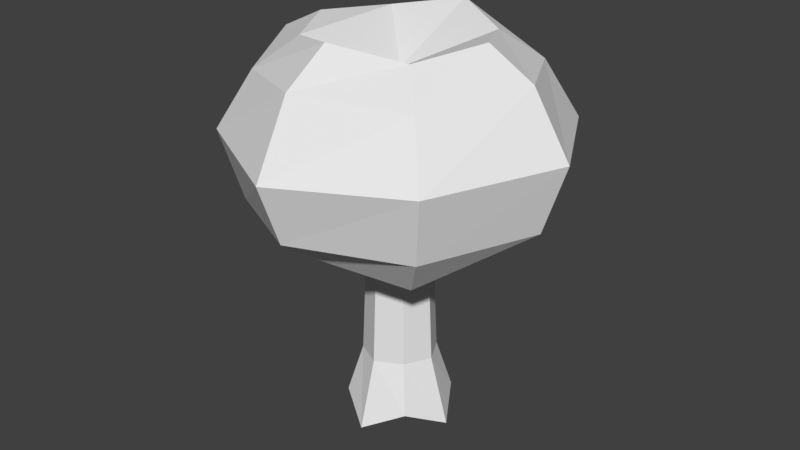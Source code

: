 # Source: Broccoli.blend  (saved by Blender 2.83.19; exported with 4.5.12 LTS)
import bpy
from mathutils import Matrix  # noqa: F401  (used for matrix-valued properties, if any)

bpy.ops.wm.read_factory_settings(use_empty=True)
scene = bpy.context.scene
scene.name = 'Scene'

# ---- materials (node trees are filled in below, after node groups)
mat_material = bpy.data.materials.new('Material')
mat_material.alpha_threshold = 0.0
mat_material.use_transparent_shadow = False
mat_material.roughness = 0.5
mat_material.line_color = (0.0, 0.0, 0.0, 1.0)

# ---- material node trees

# ---- world
world_world = bpy.data.worlds.new('World'); scene.world = world_world
world_world.color = (0.05088, 0.05088, 0.05088)
world_world.use_sun_shadow = False
world_world.sun_shadow_jitter_overblur = 0.0
world_world.cycles.sampling_method = 'MANUAL'

# ---- meshes
me_cube = bpy.data.meshes.new('Cube')
me_cube.from_pydata([(1.198e-06, 0.01429, -0.03405), (0.01429, -1.198e-06, -0.03405), (-1.203e-06, -0.01429, -0.03405), (-0.01429, 1.207e-06, -0.03405), (1.442e-06, 0.01709, 0.04721), (0.01709, -1.447e-06, 0.04721), (-1.44e-06, -0.01709, 0.04721), (-0.01709, 1.432e-06, 0.04721), (1.934e-06, 0.02293, 0.06676), (0.02293, -1.937e-06, 0.06676), (-0.02293, 1.919e-06, 0.06676), (-1.929e-06, -0.02293, 0.06676), (4.65e-06, 0.05513, 0.069), (0.05513, -4.652e-06, 0.069), (-0.05513, 4.627e-06, 0.069), (-4.64e-06, -0.05513, 0.069), (6.311e-06, 0.07483, 0.08375), (0.07483, -6.313e-06, 0.08375), (-0.07483, 6.277e-06, 0.08375), (-6.303e-06, -0.07483, 0.08375), (7.251e-06, 0.086, 0.1129), (0.086, -7.251e-06, 0.1173), (-0.086, 7.215e-06, 0.1136), (-7.246e-06, -0.086, 0.1136), (5.72e-06, 0.0678, 0.1438), (0.0678, -5.723e-06, 0.1464), (-0.0678, 5.692e-06, 0.1442), (-5.718e-06, -0.0678, 0.1465), (3.84e-06, 0.04556, 0.1593), (0.04556, -3.845e-06, 0.159), (-0.04556, 3.82e-06, 0.1553), (-3.84e-06, -0.04556, 0.1609), (0.01151, 0.01151, -0.02882), (-0.01151, -0.01151, -0.02882), (0.01112, 0.01112, 0.04721), (-0.01112, -0.01112, 0.04721), (0.01491, 0.01491, 0.06155), (-0.01491, -0.01491, 0.06155), (0.03586, 0.03585, 0.05864), (-0.03586, -0.03585, 0.05864), (0.04868, 0.04867, 0.07991), (-0.04868, -0.04867, 0.07991), (0.05594, 0.05593, 0.1136), (-0.05594, -0.05593, 0.1136), (0.0441, 0.04409, 0.1409), (-0.0441, -0.04409, 0.1402), (0.02964, 0.02963, 0.1543), (-0.02964, -0.02963, 0.1543), (-0.008851, 0.008853, -0.02882), (0.008851, -0.008853, -0.02882), (-0.01112, 0.01112, 0.04721), (0.01112, -0.01112, 0.04721), (-0.01491, 0.01491, 0.06155), (0.01491, -0.01491, 0.06155), (-0.03585, 0.03586, 0.05864), (0.03585, -0.03586, 0.05864), (-0.04867, 0.04868, 0.07992), (0.04867, -0.04868, 0.07991), (-0.05593, 0.05594, 0.1101), (0.05593, -0.05594, 0.1136), (-0.04409, 0.0441, 0.1409), (0.04409, -0.0441, 0.1409), (-0.02963, 0.02964, 0.1543), (0.02963, -0.02964, 0.1543), (-3.107e-09, -8.699e-09, 0.1387), (1.619e-06, 0.01924, -0.0008389), (0.01924, -1.62e-06, -0.0008389), (-1.617e-06, -0.01924, -0.0008389), (-0.01924, 1.619e-06, -0.0008389), (-0.01252, -0.01251, -0.0008389), (0.01252, 0.01251, -0.0008389), (-0.01251, 0.01252, -0.0008389), (0.01251, -0.01252, -0.0008389), (4.361e-09, 8.686e-10, -0.02534), (-0.01788, -0.01788, -0.02495), (0.01788, 0.01788, -0.02495), (-0.02887, 2.428e-06, -0.03389), (-2.425e-06, -0.02887, -0.03389), (0.02887, -2.425e-06, -0.03389), (0.01788, -0.01788, -0.02495), (2.427e-06, 0.02887, -0.03389), (-0.01788, 0.01788, -0.02495)], [], [(4, 65, 71, 50), (35, 6, 11, 37), (70, 34, 5, 66), (72, 51, 6, 67), (69, 35, 7, 68), (81, 48, 3, 76), (53, 9, 13, 55), (50, 7, 10, 52), (51, 5, 9, 53), (34, 4, 8, 36), (55, 13, 17, 57), (36, 8, 12, 38), (37, 11, 15, 39), (52, 10, 14, 54), (41, 19, 23, 43), (38, 12, 16, 40), (39, 15, 19, 41), (54, 14, 18, 56), (59, 21, 25, 61), (56, 18, 22, 58), (57, 17, 21, 59), (40, 16, 20, 42), (44, 24, 28, 46), (42, 20, 24, 44), (43, 23, 27, 45), (58, 22, 26, 60), (64, 47, 31, 63), (45, 27, 31, 47), (60, 26, 30, 62), (61, 25, 29, 63), (26, 45, 47, 30), (62, 30, 47, 64), (22, 43, 45, 26), (21, 42, 44, 25), (25, 44, 46, 29), (17, 40, 42, 21), (14, 39, 41, 18), (13, 38, 40, 17), (18, 41, 43, 22), (10, 37, 39, 14), (9, 36, 38, 13), (5, 34, 36, 9), (67, 6, 35, 69), (65, 4, 34, 70), (7, 35, 37, 10), (77, 67, 69, 74), (32, 73, 48, 0), (28, 62, 64, 46), (27, 61, 63, 31), (24, 60, 62, 28), (46, 64, 63, 29), (20, 58, 60, 24), (19, 57, 59, 23), (16, 56, 58, 20), (23, 59, 61, 27), (12, 54, 56, 16), (8, 52, 54, 12), (15, 55, 57, 19), (6, 51, 53, 11), (4, 50, 52, 8), (11, 53, 55, 15), (80, 0, 48, 81), (66, 5, 51, 72), (80, 65, 70, 75), (78, 66, 72, 79), (50, 71, 68, 7), (74, 69, 68, 76), (79, 72, 67, 77), (75, 70, 66, 78), (48, 73, 33, 3), (73, 32, 1, 49), (33, 73, 49, 2), (32, 75, 78, 1), (49, 79, 77, 2), (33, 74, 76, 3), (1, 78, 79, 49), (0, 80, 75, 32), (65, 80, 81, 71), (2, 77, 74, 33), (71, 81, 76, 68)])
_uv = me_cube.uv_layers.new(name='UVMap')
_uv.uv.foreach_set('vector', [0.1119, 0.9274, 0.1119, 0.7247, 0.2435, 0.7247, 0.2435, 0.9274, 0.4974, 0.9274, 0.6256, 0.9274, 0.6256, 1.0, 0.4974, 1.0, 0.9948, 0.7248, 0.9948, 0.9274, 0.8829, 0.9274, 0.883, 0.7248, 0.7514, 0.7248, 0.7513, 0.9274, 0.6256, 0.9274, 0.6256, 0.7247, 0.4974, 0.7247, 0.4974, 0.9274, 0.3692, 0.9274, 0.3692, 0.7247, 0.9505, 0.4606, 0.942, 0.498, 0.9139, 0.4972, 0.8948, 0.4489, 0.6836, 0.0, 0.793, 0.0, 0.793, 0.156, 0.6836, 0.156, 0.2435, 0.9274, 0.3692, 0.9274, 0.3692, 1.0, 0.2435, 1.0, 0.7513, 0.9274, 0.8829, 0.9274, 0.8829, 1.0, 0.7513, 1.0, 8.196e-06, 0.9274, 0.1119, 0.9274, 0.1119, 1.0, -2.98e-08, 1.0, 0.6836, 0.156, 0.793, 0.156, 0.793, 0.2258, 0.6836, 0.2258, 0.0, 0.0, 0.2046, 0.0, 0.2046, 0.156, 0.0, 0.156, 0.4995, 0.0, 0.5918, 0.0, 0.5918, 0.156, 0.4995, 0.156, 0.3145, 0.0, 0.4063, 0.0, 0.4063, 0.156, 0.3145, 0.156, 0.4995, 0.2258, 0.5918, 0.2258, 0.5918, 0.3092, 0.4995, 0.3092, 0.0, 0.156, 0.2046, 0.156, 0.2046, 0.2258, 0.0, 0.2258, 0.4995, 0.156, 0.5918, 0.156, 0.5918, 0.2258, 0.4995, 0.2258, 0.3145, 0.156, 0.4063, 0.156, 0.4063, 0.2258, 0.3145, 0.2258, 0.6836, 0.3092, 0.793, 0.3092, 0.793, 0.3689, 0.6836, 0.3689, 0.3145, 0.2258, 0.4063, 0.2258, 0.4063, 0.3092, 0.3145, 0.3092, 0.6836, 0.2258, 0.793, 0.2258, 0.793, 0.3092, 0.6836, 0.3092, 0.0, 0.2258, 0.2046, 0.2258, 0.2046, 0.3092, 0.0, 0.3092, 0.0, 0.3689, 0.2046, 0.3689, 0.2046, 0.4207, 0.2046, 0.521, 0.0, 0.3092, 0.2046, 0.3092, 0.2046, 0.3689, 0.0, 0.3689, 0.4995, 0.3092, 0.5918, 0.3092, 0.5918, 0.3689, 0.4995, 0.3689, 0.3145, 0.3092, 0.4063, 0.3092, 0.4063, 0.3689, 0.3145, 0.3689, 0.4995, 0.521, 0.4995, 0.4207, 0.5918, 0.4207, 0.6836, 0.4207, 0.4995, 0.3689, 0.5918, 0.3689, 0.5918, 0.4207, 0.4995, 0.4207, 0.3145, 0.3689, 0.4063, 0.3689, 0.4063, 0.4207, 0.3145, 0.4207, 0.6836, 0.3689, 0.793, 0.3689, 0.793, 0.4207, 0.6836, 0.4207, 0.4063, 0.3689, 0.4995, 0.3689, 0.4995, 0.4207, 0.4063, 0.4207, 0.3145, 0.4207, 0.4063, 0.4207, 0.4995, 0.4207, 0.4995, 0.521, 0.4063, 0.3092, 0.4995, 0.3092, 0.4995, 0.3689, 0.4063, 0.3689, 0.793, 0.3092, 0.9983, 0.3092, 0.9983, 0.3689, 0.793, 0.3689, 0.793, 0.3689, 0.9983, 0.3689, 0.793, 0.521, 0.793, 0.4207, 0.793, 0.2258, 0.9983, 0.2258, 0.9983, 0.3092, 0.793, 0.3092, 0.4063, 0.156, 0.4995, 0.156, 0.4995, 0.2258, 0.4063, 0.2258, 0.793, 0.156, 0.9983, 0.156, 0.9983, 0.2258, 0.793, 0.2258, 0.4063, 0.2258, 0.4995, 0.2258, 0.4995, 0.3092, 0.4063, 0.3092, 0.4063, 0.0, 0.4995, 0.0, 0.4995, 0.156, 0.4063, 0.156, 0.793, 0.0, 0.9983, 0.0, 0.9983, 0.156, 0.793, 0.156, 0.8829, 0.9274, 0.9948, 0.9274, 0.9948, 1.0, 0.8829, 1.0, 0.6256, 0.7247, 0.6256, 0.9274, 0.4974, 0.9274, 0.4974, 0.7247, 0.1119, 0.7247, 0.1119, 0.9274, 8.196e-06, 0.9274, 3.108e-05, 0.7247, 0.3692, 0.9274, 0.4974, 0.9274, 0.4974, 1.0, 0.3692, 1.0, 0.6257, 0.6146, 0.6256, 0.7247, 0.4974, 0.7247, 0.4974, 0.6146, 0.9763, 0.5474, 0.9337, 0.535, 0.942, 0.498, 0.967, 0.5126, 0.2046, 0.4207, 0.3145, 0.4207, 0.4995, 0.521, 0.2046, 0.521, 0.5918, 0.3689, 0.6836, 0.3689, 0.6836, 0.4207, 0.5918, 0.4207, 0.2046, 0.3689, 0.3145, 0.3689, 0.3145, 0.4207, 0.2046, 0.4207, 0.793, 0.521, 0.4995, 0.521, 0.6836, 0.4207, 0.793, 0.4207, 0.2046, 0.3092, 0.3145, 0.3092, 0.3145, 0.3689, 0.2046, 0.3689, 0.5918, 0.2258, 0.6836, 0.2258, 0.6836, 0.3092, 0.5918, 0.3092, 0.2046, 0.2258, 0.3145, 0.2258, 0.3145, 0.3092, 0.2046, 0.3092, 0.5918, 0.3092, 0.6836, 0.3092, 0.6836, 0.3689, 0.5918, 0.3689, 0.2046, 0.156, 0.3145, 0.156, 0.3145, 0.2258, 0.2046, 0.2258, 0.2046, 0.0, 0.3145, 0.0, 0.3145, 0.156, 0.2046, 0.156, 0.5918, 0.156, 0.6836, 0.156, 0.6836, 0.2258, 0.5918, 0.2258, 0.6256, 0.9274, 0.7513, 0.9274, 0.7513, 1.0, 0.6256, 1.0, 0.1119, 0.9274, 0.2435, 0.9274, 0.2435, 1.0, 0.1119, 1.0, 0.5918, 0.0, 0.6836, 0.0, 0.6836, 0.156, 0.5918, 0.156, 0.9993, 0.4907, 0.967, 0.5126, 0.942, 0.498, 0.9505, 0.4606, 0.883, 0.7248, 0.8829, 0.9274, 0.7513, 0.9274, 0.7514, 0.7248, 0.1119, 0.6145, 0.1119, 0.7247, 3.108e-05, 0.7247, 4.357e-05, 0.6145, 0.883, 0.6146, 0.883, 0.7248, 0.7514, 0.7248, 0.7514, 0.6146, 0.2435, 0.9274, 0.2435, 0.7247, 0.3692, 0.7247, 0.3692, 0.9274, 0.4974, 0.6146, 0.4974, 0.7247, 0.3692, 0.7247, 0.3692, 0.6146, 0.7514, 0.6146, 0.7514, 0.7248, 0.6256, 0.7247, 0.6257, 0.6146, 0.9949, 0.6146, 0.9948, 0.7248, 0.883, 0.7248, 0.883, 0.6146, 0.942, 0.498, 0.9337, 0.535, 0.8911, 0.5227, 0.9139, 0.4972, 0.9337, 0.535, 0.9763, 0.5474, 0.9534, 0.5729, 0.9254, 0.5721, 0.8911, 0.5227, 0.9337, 0.535, 0.9254, 0.5721, 0.9004, 0.5575, 0.9763, 0.5474, 1.0, 0.5542, 0.9725, 0.6095, 0.9534, 0.5729, 0.9254, 0.5721, 0.9169, 0.6095, 0.8681, 0.5794, 0.9004, 0.5575, 0.8911, 0.5227, 0.8674, 0.5159, 0.8948, 0.4489, 0.9139, 0.4972, 0.9534, 0.5729, 0.9725, 0.6095, 0.9169, 0.6095, 0.9254, 0.5721, 0.967, 0.5126, 0.9993, 0.4907, 1.0, 0.5542, 0.9763, 0.5474, 0.1119, 0.7247, 0.1119, 0.6145, 0.2435, 0.6145, 0.2435, 0.7247, 0.9004, 0.5575, 0.8681, 0.5794, 0.8674, 0.5159, 0.8911, 0.5227, 0.2435, 0.7247, 0.2435, 0.6145, 0.3692, 0.6146, 0.3692, 0.7247])
me_cube.materials.append(mat_material)
me_cube.use_remesh_preserve_volume = False
me_cube.use_remesh_preserve_attributes = False
me_cube.use_mirror_vertex_groups = False
me_cube.update()

# ---- objects
ob_broccolli = bpy.data.objects.new('Broccolli', me_cube)

# ---- transforms, parenting, visibility, modifiers, constraints
ob_broccolli.location = (0.0, 0.0, -0.7667)
ob_broccolli.delta_location = (0.0, 0.0, 0.801)
ob_broccolli.lock_rotations_4d = False
ob_broccolli.empty_display_type = 'ARROWS'
ob_broccolli.lineart.crease_threshold = 0.0

# ---- collection membership
scene.collection.objects.link(ob_broccolli)

# ---- scene / render settings (as saved in the file)
scene.frame_start = 1; scene.frame_end = 250; scene.frame_set(1)
scene.render.engine = 'BLENDER_EEVEE_NEXT'
scene.render.resolution_percentage = 50
scene.render.dither_intensity = 0.0
scene.cycles.use_denoising = False
scene.cycles.samples = 128
scene.cycles.sampling_pattern = 'TABULATED_SOBOL'
scene.cycles.light_sampling_threshold = 0.0
scene.cycles.use_adaptive_sampling = False
scene.cycles.use_light_tree = False
scene.cycles.blur_glossy = 0.0
scene.cycles.sample_clamp_indirect = 0.0
scene.view_settings.view_transform = 'Standard'
bpy.context.view_layer.update()

# ---- added for rendering (the .blend has no active camera and no usable light): camera, sun
cam_auto = bpy.data.cameras.new('AutoCamera')
cam_auto.lens = 50.0
cam_auto.sensor_width = 36.0
cam_auto.clip_end = 1000.0
ob_auto_camera = bpy.data.objects.new('AutoCamera', cam_auto)
scene.collection.objects.link(ob_auto_camera)
ob_auto_camera.location = (0.288388, -0.346066, 0.32845)
ob_auto_camera.rotation_euler = (1.09748, -7.21219e-08, 0.694738)
scene.camera = ob_auto_camera
light_auto_sun = bpy.data.lights.new('AutoSun', 'SUN')
light_auto_sun.energy = 3.0
light_auto_sun.angle = 0.0523599
ob_auto_sun = bpy.data.objects.new('AutoSun', light_auto_sun)
scene.collection.objects.link(ob_auto_sun)
ob_auto_sun.rotation_euler = (0.872665, 0.174533, 0.523599)
bpy.context.view_layer.update()
